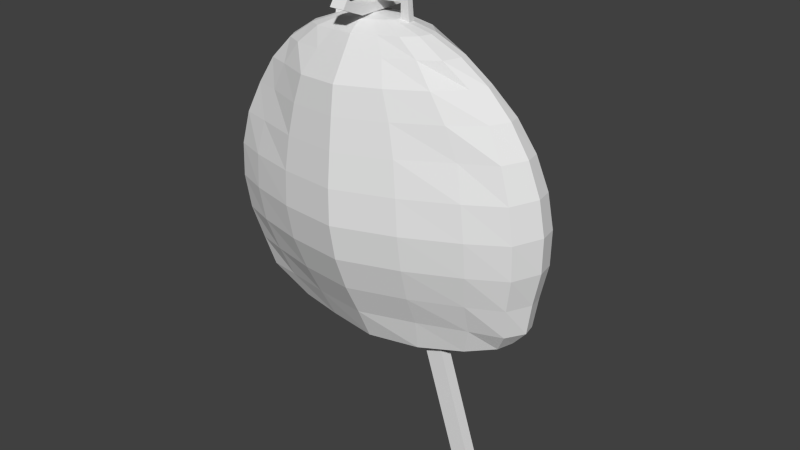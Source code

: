 # Source: bellAnimatedTextured.blend  (saved by Blender 2.75.0; exported with 4.5.12 LTS)
import bpy
from mathutils import Matrix  # noqa: F401  (used for matrix-valued properties, if any)

bpy.ops.wm.read_factory_settings(use_empty=True)
scene = bpy.context.scene
scene.name = 'Scene'

# ---- collections
col_collection_1 = bpy.data.collections.new('Collection 1'); scene.collection.children.link(col_collection_1)

# ---- world
world_world = bpy.data.worlds.new('World'); scene.world = world_world
world_world.color = (0.05088, 0.05088, 0.05088)
world_world.use_sun_shadow = False
world_world.sun_shadow_jitter_overblur = 0.0
world_world.cycles.sampling_method = 'MANUAL'
world_world.cycles.sample_map_resolution = 256

# ---- meshes
me_cube_001 = bpy.data.meshes.new('Cube.001')
me_cube_001.from_pydata([(-0.04473, -0.07242, 0.01757), (-0.04473, -0.07242, 0.05857), (-0.04473, 0.5708, 0.01757), (-0.04473, 0.5708, 0.05857), (0.02396, -0.07242, 0.01757), (0.02396, -0.07242, 0.05857), (0.02396, 0.5708, 0.01757), (0.02396, 0.5708, 0.05857), (-0.04473, -0.1809, 0.06272), (-0.04473, -0.1577, 0.0965), (0.02396, -0.1809, 0.06272), (0.02396, -0.1577, 0.0965)], [], [(1, 3, 2, 0), (3, 7, 6, 2), (7, 5, 4, 6), (5, 1, 9, 11), (0, 2, 6, 4), (5, 7, 3, 1), (11, 9, 8, 10), (4, 5, 11, 10), (1, 0, 8, 9), (0, 4, 10, 8)])
_uv = me_cube_001.uv_layers.new(name='UVMap')
_uv.uv.foreach_set('vector', [0.1634, 0.1384, 0.9532, 0.1334, 0.9533, 0.1864, 0.1729, 0.1877, 0.9532, 0.1334, 0.9532, 0.05501, 0.9999, 0.05501, 0.9999, 0.1334, 0.9532, 0.05501, 0.1614, 0.04966, 0.1707, 5.199e-05, 0.9535, 0.00805, 0.1614, 0.04966, 0.1634, 0.1384, 0.04604, 0.1332, 0.04628, 0.05619, 0.1729, 0.1877, 0.9533, 0.1864, 0.9534, 0.2701, 0.1701, 0.2704, 0.1614, 0.04966, 0.9532, 0.05501, 0.9532, 0.1334, 0.1634, 0.1384, 0.04628, 0.05619, 0.04604, 0.1332, 5.199e-05, 0.1331, 0.0002883, 0.05605, 0.1707, 5.199e-05, 0.1614, 0.04966, 0.04628, 0.05619, 0.03385, 0.01211, 0.1634, 0.1384, 0.1729, 0.1877, 0.03395, 0.1789, 0.04604, 0.1332, 0.1729, 0.1877, 0.1701, 0.2704, 0.02875, 0.2615, 0.03395, 0.1789])
_uv.active_render = True
_uv = me_cube_001.uv_layers.new(name='UVMap.001')
_uv.uv.foreach_set('vector', [0.1634, 0.1384, 0.9532, 0.1334, 0.9533, 0.1864, 0.1729, 0.1877, 0.9532, 0.1334, 0.9532, 0.05501, 0.9999, 0.05501, 0.9999, 0.1334, 0.9532, 0.05501, 0.1614, 0.04966, 0.1707, 5.199e-05, 0.9535, 0.00805, 0.1614, 0.04966, 0.1634, 0.1384, 0.04604, 0.1332, 0.04628, 0.05619, 0.1729, 0.1877, 0.9533, 0.1864, 0.9534, 0.2701, 0.1701, 0.2704, 0.1614, 0.04966, 0.9532, 0.05501, 0.9532, 0.1334, 0.1634, 0.1384, 0.04628, 0.05619, 0.04604, 0.1332, 5.199e-05, 0.1331, 0.0002883, 0.05605, 0.1707, 5.199e-05, 0.1614, 0.04966, 0.04628, 0.05619, 0.03385, 0.01211, 0.1634, 0.1384, 0.1729, 0.1877, 0.03395, 0.1789, 0.04604, 0.1332, 0.1729, 0.1877, 0.1701, 0.2704, 0.02875, 0.2615, 0.03395, 0.1789])
me_cube_001.use_remesh_preserve_volume = False
me_cube_001.use_remesh_preserve_attributes = False
me_cube_001.use_mirror_vertex_groups = False
me_cube_001.update()
me_cube = bpy.data.meshes.new('Cube')
me_cube.from_pydata([(-0.02953, 3.996e-05, -1.971), (-0.02953, 3.996e-05, 0.1402), (-0.01569, 0.05271, -1.971), (-0.01569, 0.05271, 0.02941), (0.053, 3.996e-05, -1.971), (0.053, 3.996e-05, 0.1402), (0.053, 0.05271, -1.971), (0.053, 0.05271, 0.02941)], [], [(1, 3, 2, 0), (3, 7, 6, 2), (7, 5, 4, 6), (5, 1, 0, 4), (0, 2, 6, 4), (5, 7, 3, 1)])
_uv = me_cube.uv_layers.new(name='UVMap')
_uv.uv.foreach_set('vector', [0.07928, 0.9874, 0.05473, 0.9375, 0.05473, 0.03601, 0.07928, 0.03601, 0.05473, 0.9375, 0.02377, 0.9375, 0.02377, 0.03601, 0.05473, 0.03601, 0.02377, 0.9375, 3.412e-05, 0.9874, 3.412e-05, 0.03601, 0.02377, 0.03601, 0.1165, 0.9874, 0.07928, 0.9874, 0.07928, 0.03601, 0.1165, 0.03601, 0.07928, 0.03601, 0.05473, 0.03601, 0.04686, 0.006069, 0.06982, 3.412e-05, 0.04427, 1.0, 0.02559, 0.9479, 0.05473, 0.9375, 0.07928, 0.9874])
me_cube.use_remesh_preserve_volume = False
me_cube.use_remesh_preserve_attributes = False
me_cube.use_mirror_vertex_groups = False
me_cube.update()
me_sphere = bpy.data.meshes.new('Sphere')
me_sphere.from_pydata([(-0.1538, 2.197e-08, 0.0009175), (-0.3018, 2.197e-08, -0.04396), (-0.4381, 2.197e-08, -0.1168), (-0.5576, 2.197e-08, -0.2149), (-0.6557, 2.197e-08, -0.3344), (-0.7285, 2.197e-08, -0.4707), (-0.7734, 2.197e-08, -0.6186), (-0.7886, 2.197e-08, -0.7725), (-0.7734, 2.197e-08, -0.9263), (-0.7285, 2.197e-08, -1.074), (-0.6961, -0.0002979, -1.211), (-0.6302, -0.0006282, -1.286), (-0.1509, 0.03001, 0.0009175), (-0.296, 0.0355, -0.04396), (-0.4297, 0.03873, -0.1168), (-0.5469, 0.03886, -0.2149), (-0.6431, 0.05799, -0.3344), (-0.7145, 0.07221, -0.4707), (-0.7585, 0.08097, -0.6186), (-0.7734, 0.08392, -0.7725), (-0.7585, 0.08097, -0.9263), (-0.7145, 0.07221, -1.074), (-0.6828, 0.06128, -1.211), (-0.6181, 0.04329, -1.282), (-0.1088, 0.08096, 0.0009175), (-0.2134, 0.118, -0.04396), (-0.3098, 0.1315, -0.1168), (-0.3943, 0.1409, -0.2149), (-0.4636, 0.1523, -0.3344), (-0.5152, 0.1667, -0.4707), (-0.5469, 0.1985, -0.6186), (-0.5576, 0.2092, -0.7725), (-0.5469, 0.1985, -0.9263), (-0.5152, 0.1667, -1.074), (-0.4922, 0.122, -1.211), (-0.4456, 0.07979, -1.3), (-0.03001, 0.1134, 0.0009175), (-0.05887, 0.1742, -0.04396), (-0.08547, 0.2041, -0.1168), (-0.1088, 0.2355, -0.2149), (-0.1279, 0.2622, -0.3344), (-0.1421, 0.2896, -0.4707), (-0.1509, 0.3058, -0.6186), (-0.1538, 0.3207, -0.7725), (-0.1509, 0.3058, -0.9263), (-0.1421, 0.2618, -1.074), (-0.1358, 0.2018, -1.211), (-0.1229, 0.1285, -1.33), (0.03001, 0.1134, 0.0009175), (0.05887, 0.1742, -0.04396), (0.08547, 0.2041, -0.1168), (0.1088, 0.2355, -0.2149), (0.1279, 0.2622, -0.3344), (0.1421, 0.2896, -0.4707), (0.1509, 0.3058, -0.6186), (0.1538, 0.3207, -0.7725), (0.1509, 0.3058, -0.9263), (0.1421, 0.2618, -1.074), (0.1358, 0.2018, -1.211), (0.1229, 0.1307, -1.33), (0.1088, 0.08096, 0.0009175), (0.2134, 0.118, -0.04396), (0.3098, 0.1315, -0.1168), (0.3943, 0.1548, -0.2149), (0.4636, 0.1523, -0.3344), (0.5152, 0.1667, -0.4707), (0.5469, 0.1985, -0.6186), (0.5576, 0.2092, -0.7725), (0.5469, 0.1985, -0.9263), (0.5152, 0.1715, -1.074), (0.4922, 0.149, -1.211), (0.4456, 0.08646, -1.33), (0.1509, 0.03001, 0.0009175), (0.296, 0.0355, -0.04396), (0.4297, 0.03873, -0.1168), (0.5469, 0.03886, -0.2149), (0.6431, 0.05799, -0.3344), (0.7145, 0.07221, -0.4707), (0.7585, 0.08097, -0.6186), (0.7734, 0.08392, -0.7725), (0.7585, 0.08097, -0.9263), (0.7145, 0.07221, -1.074), (0.6828, 0.06128, -1.211), (0.6181, 0.04329, -1.282), (0.1538, 1.628e-08, 0.0009175), (0.3018, 5.447e-08, -0.04396), (0.4381, 4.272e-08, -0.1168), (0.5576, 1.595e-09, -0.2149), (0.6557, -4.541e-08, -0.3344), (0.7285, 7.21e-08, -0.4707), (0.7734, -4.541e-08, -0.6186), (0.7886, -5.716e-08, -0.7725), (0.7734, -4.541e-08, -0.9263), (0.7285, 7.21e-08, -1.074), (0.6961, -0.000298, -1.211), (0.6302, -0.0006282, -1.274), (0.1421, -0.02178, 0.0009175), (0.2788, -0.04593, -0.04396), (0.4048, -0.07029, -0.1168), (0.5152, -0.0596, -0.2149), (0.6058, -0.07163, -0.3344), (0.6731, -0.09952, -0.4707), (0.7145, -0.1167, -0.6186), (0.7285, -0.1225, -0.7725), (0.7145, -0.1167, -0.9263), (0.6731, -0.09952, -1.074), (0.6431, -0.07635, -1.211), (0.5822, -0.03917, -1.298), (0.1088, -0.03923, 0.0009175), (0.2134, -0.08433, -0.04396), (0.3098, -0.108, -0.1168), (0.3943, -0.1423, -0.2149), (0.4636, -0.1507, -0.3344), (0.5152, -0.1556, -0.4707), (0.5469, -0.1873, -0.6186), (0.5576, -0.198, -0.7725), (0.5469, -0.1873, -0.9263), (0.5152, -0.1556, -1.074), (0.4922, -0.1108, -1.211), (0.4456, -0.08531, -1.33), (0.05887, -0.05172, 0.0009175), (0.1155, -0.09952, -0.04396), (0.1677, -0.1418, -0.1168), (0.2134, -0.2023, -0.2149), (0.2509, -0.222, -0.3344), (0.2788, -0.244, -0.4707), (0.296, -0.268, -0.6186), (0.3018, -0.282, -0.7725), (0.296, -0.268, -0.9263), (0.2788, -0.2266, -1.074), (0.2664, -0.1694, -1.211), (0.2412, -0.1369, -1.35), (2.915e-07, -0.06343, 0.0009175), (2.68e-07, -0.1225, -0.04396), (2.68e-07, -0.1751, -0.1168), (1.916e-07, -0.2447, -0.2149), (1.564e-07, -0.2719, -0.3344), (2.974e-07, -0.2995, -0.4707), (1.211e-07, -0.3269, -0.6186), (1.564e-07, -0.342, -0.7725), (1.211e-07, -0.3269, -0.9263), (2.974e-07, -0.282, -1.074), (1.523e-07, -0.2223, -1.211), (1.86e-07, -0.1665, -1.35), (-0.05887, -0.05172, 0.0009175), (-0.1155, -0.09952, -0.04396), (-0.1677, -0.1418, -0.1168), (-0.2134, -0.2023, -0.2149), (-0.2509, -0.222, -0.3344), (-0.2788, -0.244, -0.4707), (-0.296, -0.268, -0.6186), (-0.3018, -0.282, -0.7725), (-0.296, -0.268, -0.9263), (-0.2788, -0.2266, -1.074), (-0.2664, -0.1694, -1.211), (-0.2412, -0.1215, -1.338), (-0.1088, -0.03923, 0.0009175), (-0.2134, -0.08433, -0.04396), (-0.3098, -0.108, -0.1168), (-0.3943, -0.1168, -0.2149), (-0.4636, -0.125, -0.3344), (-0.5152, -0.1556, -0.4707), (-0.5469, -0.1873, -0.6186), (-0.5576, -0.198, -0.7725), (-0.5469, -0.1873, -0.9263), (-0.5152, -0.1556, -1.074), (-0.4922, -0.1108, -1.211), (-0.4456, -0.08164, -1.318), (-0.1421, -0.02178, 0.0009175), (-0.2788, -0.04593, -0.04396), (-0.4048, -0.05599, -0.1168), (-0.5152, -0.06501, -0.2149), (-0.6058, -0.07163, -0.3344), (-0.6731, -0.09952, -0.4707), (-0.7145, -0.1167, -0.6186), (-0.7285, -0.1225, -0.7725), (-0.7145, -0.1167, -0.9263), (-0.6731, -0.09952, -1.074), (-0.6431, -0.07635, -1.211), (-0.5822, -0.03917, -1.302), (6.524e-08, -7.636e-08, 0.01607), (0.1925, 0.03159, -0.01195), (0.1963, 2.723e-08, -0.01195), (0.1569, 0.003801, 0.05971), (0.1552, 0.03381, 0.05728), (0.1895, 0.03539, 0.0842), (0.1916, 0.003801, 0.0873), (0.1451, 0.00505, 0.06383), (0.1455, 0.03506, 0.0609), (0.1529, 0.03664, 0.1038), (0.1524, 0.00505, 0.1076), (-0.1378, 0.01217, 0.05962), (-0.1374, 0.04218, 0.05669), (-0.13, 0.04376, 0.0996), (-0.1305, 0.01217, 0.1033), (-0.1446, 0.01371, 0.05843), (-0.1421, 0.04372, 0.05681), (-0.1699, 0.0453, 0.09034), (-0.1731, 0.01371, 0.0924), (-0.1448, -0.0024, -0.02806), (-0.1418, 0.02761, -0.02823), (-0.1814, 0.02913, -0.0102), (-0.1852, -0.002456, -0.009944)], [], [(6, 5, 17, 18), (7, 6, 18, 19), (8, 7, 19, 20), (1, 0, 12, 13), (9, 8, 20, 21), (2, 1, 13, 14), (10, 9, 21, 22), (3, 2, 14, 15), (11, 10, 22, 23), (4, 3, 15, 16), (5, 4, 16, 17), (23, 22, 34, 35), (21, 20, 32, 33), (19, 18, 30, 31), (20, 19, 31, 32), (71, 70, 82, 83), (18, 17, 29, 30), (15, 14, 26, 27), (17, 16, 28, 29), (16, 15, 27, 28), (33, 32, 44, 45), (26, 25, 37, 38), (31, 30, 42, 43), (32, 31, 43, 44), (24, 180, 36), (30, 29, 41, 42), (27, 26, 38, 39), (29, 28, 40, 41), (28, 27, 39, 40), (25, 24, 36, 37), (47, 46, 58, 59), (45, 44, 56, 57), (43, 42, 54, 55), (40, 39, 51, 52), (41, 40, 52, 53), (42, 41, 53, 54), (39, 38, 50, 51), (38, 37, 49, 50), (44, 43, 55, 56), (55, 54, 66, 67), (56, 55, 67, 68), (49, 48, 60, 61), (57, 56, 68, 69), (50, 49, 61, 62), (58, 57, 69, 70), (51, 50, 62, 63), (59, 58, 70, 71), (52, 51, 63, 64), (53, 52, 64, 65), (54, 53, 65, 66), (65, 64, 76, 77), (66, 65, 77, 78), (67, 66, 78, 79), (63, 62, 74, 75), (62, 61, 73, 74), (60, 180, 72), (69, 68, 80, 81), (37, 36, 48, 49), (72, 84, 183, 184), (81, 80, 92, 93), (73, 181, 182, 85), (75, 74, 86, 87), (79, 78, 90, 91), (76, 75, 87, 88), (77, 76, 88, 89), (78, 77, 89, 90), (181, 72, 184, 185), (74, 73, 85, 86), (84, 182, 186, 183), (87, 86, 98, 99), (86, 85, 97, 98), (84, 180, 96), (93, 92, 104, 105), (88, 87, 99, 100), (89, 88, 100, 101), (91, 90, 102, 103), (92, 91, 103, 104), (85, 182, 84), (85, 84, 96, 97), (99, 98, 110, 111), (105, 104, 116, 117), (100, 99, 111, 112), (101, 100, 112, 113), (98, 97, 109, 110), (103, 102, 114, 115), (104, 103, 115, 116), (96, 180, 108), (97, 96, 108, 109), (117, 116, 128, 129), (115, 114, 126, 127), (113, 112, 124, 125), (114, 113, 125, 126), (112, 111, 123, 124), (108, 180, 120), (111, 110, 122, 123), (110, 109, 121, 122), (116, 115, 127, 128), (109, 108, 120, 121), (129, 128, 140, 141), (122, 121, 133, 134), (125, 124, 136, 137), (126, 125, 137, 138), (127, 126, 138, 139), (128, 127, 139, 140), (120, 180, 132), (124, 123, 135, 136), (123, 122, 134, 135), (121, 120, 132, 133), (141, 140, 152, 153), (135, 134, 146, 147), (138, 137, 149, 150), (139, 138, 150, 151), (140, 139, 151, 152), (137, 136, 148, 149), (134, 133, 145, 146), (132, 180, 144), (133, 132, 144, 145), (136, 135, 147, 148), (145, 144, 156, 157), (153, 152, 164, 165), (146, 145, 157, 158), (154, 153, 165, 166), (147, 146, 158, 159), (155, 154, 166, 167), (148, 147, 159, 160), (149, 148, 160, 161), (150, 149, 161, 162), (151, 150, 162, 163), (152, 151, 163, 164), (159, 158, 170, 171), (165, 164, 176, 177), (158, 157, 169, 170), (163, 162, 174, 175), (160, 159, 171, 172), (161, 160, 172, 173), (162, 161, 173, 174), (156, 180, 168), (164, 163, 175, 176), (157, 156, 168, 169), (179, 178, 10, 11), (0, 180, 12), (70, 69, 81, 82), (73, 72, 181), (82, 81, 93, 94), (167, 166, 178, 179), (166, 165, 177, 178), (13, 12, 24, 25), (22, 21, 33, 34), (48, 180, 60), (35, 34, 46, 47), (143, 142, 154, 155), (46, 45, 57, 58), (177, 176, 8, 9), (178, 177, 9, 10), (14, 13, 25, 26), (83, 82, 94, 95), (80, 79, 91, 92), (119, 118, 130, 131), (118, 117, 129, 130), (131, 130, 142, 143), (130, 129, 141, 142), (144, 180, 156), (142, 141, 153, 154), (61, 60, 72, 73), (175, 174, 6, 7), (107, 106, 118, 119), (176, 175, 7, 8), (173, 172, 4, 5), (170, 169, 1, 2), (174, 173, 5, 6), (171, 170, 2, 3), (168, 180, 0), (172, 171, 3, 4), (106, 105, 117, 118), (72, 180, 84), (186, 185, 189, 190), (182, 181, 185, 186), (12, 180, 24), (187, 190, 194, 191), (185, 184, 188, 189), (183, 186, 190, 187), (184, 183, 187, 188), (194, 193, 197, 198), (188, 187, 191, 192), (190, 189, 193, 194), (189, 188, 192, 193), (195, 198, 202, 199), (193, 192, 196, 197), (191, 194, 198, 195), (192, 191, 195, 196), (201, 200, 199, 202), (196, 195, 199, 200), (198, 197, 201, 202), (197, 196, 200, 201), (94, 93, 105, 106), (90, 89, 101, 102), (95, 94, 106, 107), (102, 101, 113, 114), (169, 168, 0, 1), (68, 67, 79, 80), (64, 63, 75, 76), (34, 33, 45, 46), (36, 180, 48)])
_uv = me_sphere.uv_layers.new(name='UVMap')
_uv.uv.foreach_set('vector', [0.5362, 0.8258, 0.5103, 0.8729, 0.4887, 0.8604, 0.5105, 0.8159, 0.5523, 0.7754, 0.5362, 0.8258, 0.5105, 0.8159, 0.5252, 0.7693, 0.5594, 0.723, 0.5523, 0.7754, 0.5252, 0.7693, 0.5319, 0.7207, 0.3345, 0.9919, 0.281, 0.9999, 0.2794, 0.9895, 0.3298, 0.9804, 0.5571, 0.6693, 0.5594, 0.723, 0.5319, 0.7207, 0.5321, 0.6702, 0.3856, 0.9745, 0.3345, 0.9919, 0.3298, 0.9804, 0.378, 0.9631, 0.5511, 0.6215, 0.5571, 0.6693, 0.5321, 0.6702, 0.5305, 0.6248, 0.4331, 0.9482, 0.3856, 0.9745, 0.378, 0.9631, 0.4232, 0.9382, 0.5377, 0.5889, 0.5511, 0.6215, 0.5305, 0.6248, 0.5221, 0.5939, 0.4755, 0.9142, 0.4331, 0.9482, 0.4232, 0.9382, 0.4596, 0.9014, 0.5103, 0.8729, 0.4755, 0.9142, 0.4596, 0.9014, 0.4887, 0.8604, 0.5221, 0.5939, 0.5305, 0.6248, 0.4683, 0.6086, 0.4647, 0.5718, 0.5321, 0.6702, 0.5319, 0.7207, 0.4572, 0.705, 0.4612, 0.6562, 0.5252, 0.7693, 0.5105, 0.8159, 0.4369, 0.7987, 0.4492, 0.7524, 0.5319, 0.7207, 0.5252, 0.7693, 0.4492, 0.7524, 0.4572, 0.705, 0.1617, 0.5042, 0.1449, 0.5494, 0.07834, 0.5383, 0.09738, 0.5119, 0.5105, 0.8159, 0.4887, 0.8604, 0.4206, 0.8441, 0.4369, 0.7987, 0.4232, 0.9382, 0.378, 0.9631, 0.3339, 0.9409, 0.367, 0.9165, 0.4887, 0.8604, 0.4596, 0.9014, 0.3965, 0.8838, 0.4206, 0.8441, 0.4596, 0.9014, 0.4232, 0.9382, 0.367, 0.9165, 0.3965, 0.8838, 0.4612, 0.6562, 0.4572, 0.705, 0.3327, 0.68, 0.3406, 0.6329, 0.3339, 0.9409, 0.2998, 0.9574, 0.2534, 0.9402, 0.2656, 0.9189, 0.4492, 0.7524, 0.4369, 0.7987, 0.3145, 0.7719, 0.3241, 0.7261, 0.4572, 0.705, 0.4492, 0.7524, 0.3241, 0.7261, 0.3327, 0.68, 0.2654, 0.9728, 0.2265, 0.9982, 0.2417, 0.9613, 0.4369, 0.7987, 0.4206, 0.8441, 0.3032, 0.8152, 0.3145, 0.7719, 0.367, 0.9165, 0.3339, 0.9409, 0.2656, 0.9189, 0.2783, 0.8902, 0.4206, 0.8441, 0.3965, 0.8838, 0.2911, 0.8554, 0.3032, 0.8152, 0.3965, 0.8838, 0.367, 0.9165, 0.2783, 0.8902, 0.2911, 0.8554, 0.2998, 0.9574, 0.2654, 0.9728, 0.2417, 0.9613, 0.2534, 0.9402, 0.3568, 0.5393, 0.3497, 0.5858, 0.262, 0.5685, 0.2733, 0.5225, 0.3406, 0.6329, 0.3327, 0.68, 0.2424, 0.6629, 0.2526, 0.616, 0.3241, 0.7261, 0.3145, 0.7719, 0.2253, 0.7548, 0.2333, 0.709, 0.2911, 0.8554, 0.2783, 0.8902, 0.2146, 0.8781, 0.2158, 0.8409, 0.3032, 0.8152, 0.2911, 0.8554, 0.2158, 0.8409, 0.2196, 0.7993, 0.3145, 0.7719, 0.3032, 0.8152, 0.2196, 0.7993, 0.2253, 0.7548, 0.2783, 0.8902, 0.2656, 0.9189, 0.2158, 0.9096, 0.2146, 0.8781, 0.2656, 0.9189, 0.2534, 0.9402, 0.2194, 0.9343, 0.2158, 0.9096, 0.3327, 0.68, 0.3241, 0.7261, 0.2333, 0.709, 0.2424, 0.6629, 0.2333, 0.709, 0.2253, 0.7548, 0.1019, 0.7346, 0.1075, 0.6872, 0.2424, 0.6629, 0.2333, 0.709, 0.1075, 0.6872, 0.1174, 0.6401, 0.2194, 0.9343, 0.2235, 0.9581, 0.1963, 0.9615, 0.1685, 0.9329, 0.2526, 0.616, 0.2424, 0.6629, 0.1174, 0.6401, 0.132, 0.5937, 0.2158, 0.9096, 0.2194, 0.9343, 0.1685, 0.9329, 0.1432, 0.904, 0.262, 0.5685, 0.2526, 0.616, 0.132, 0.5937, 0.1449, 0.5494, 0.2146, 0.8781, 0.2158, 0.9096, 0.1432, 0.904, 0.1247, 0.8678, 0.2733, 0.5225, 0.262, 0.5685, 0.1449, 0.5494, 0.1617, 0.5042, 0.2158, 0.8409, 0.2146, 0.8781, 0.1247, 0.8678, 0.108, 0.8281, 0.2196, 0.7993, 0.2158, 0.8409, 0.108, 0.8281, 0.1005, 0.7826, 0.2253, 0.7548, 0.2196, 0.7993, 0.1005, 0.7826, 0.1019, 0.7346, 0.1005, 0.7826, 0.108, 0.8281, 0.04369, 0.8212, 0.03161, 0.7728, 0.1019, 0.7346, 0.1005, 0.7826, 0.03161, 0.7728, 0.02746, 0.7237, 0.1075, 0.6872, 0.1019, 0.7346, 0.02746, 0.7237, 0.03068, 0.6752, 0.1247, 0.8678, 0.1432, 0.904, 0.09538, 0.9074, 0.06365, 0.8681, 0.1432, 0.904, 0.1685, 0.9329, 0.1303, 0.9413, 0.09538, 0.9074, 0.1963, 0.9615, 0.2265, 0.9982, 0.176, 0.9737, 0.132, 0.5937, 0.1174, 0.6401, 0.04206, 0.6275, 0.06025, 0.5802, 0.2534, 0.9402, 0.2417, 0.9613, 0.2235, 0.9581, 0.2194, 0.9343, 0.676, 0.09131, 0.6664, 0.0906, 0.6689, 0.07193, 0.6784, 0.07338, 0.06025, 0.5802, 0.04206, 0.6275, 0.01561, 0.6196, 0.03718, 0.5703, 0.1303, 0.9413, 0.1538, 0.9586, 0.1482, 0.9655, 0.1224, 0.9485, 0.06365, 0.8681, 0.09538, 0.9074, 0.0844, 0.9146, 0.05104, 0.8736, 0.03068, 0.6752, 0.02746, 0.7237, 0.0001236, 0.7237, 0.003298, 0.6711, 0.04369, 0.8212, 0.06365, 0.8681, 0.05104, 0.8736, 0.02445, 0.8273, 0.03161, 0.7728, 0.04369, 0.8212, 0.02445, 0.8273, 0.007159, 0.7766, 0.02746, 0.7237, 0.03161, 0.7728, 0.007159, 0.7766, 0.0001236, 0.7237, 0.689, 0.09612, 0.676, 0.09131, 0.6784, 0.07338, 0.6898, 0.06539, 0.09538, 0.9074, 0.1303, 0.9413, 0.1224, 0.9485, 0.0844, 0.9146, 0.6979, 0.004575, 0.7128, 0.01107, 0.6911, 0.03361, 0.6848, 0.02177, 0.4033, 0.4758, 0.3532, 0.4955, 0.3381, 0.4745, 0.384, 0.4598, 0.3532, 0.4955, 0.301, 0.5039, 0.2933, 0.4887, 0.3381, 0.4745, 0.2497, 0.5017, 0.2001, 0.4924, 0.2468, 0.4941, 0.5566, 0.2123, 0.554, 0.2658, 0.5119, 0.2561, 0.5186, 0.2066, 0.4494, 0.4469, 0.4033, 0.4758, 0.384, 0.4598, 0.4246, 0.4299, 0.4892, 0.4098, 0.4494, 0.4469, 0.4246, 0.4299, 0.4562, 0.3901, 0.5416, 0.3173, 0.5203, 0.3657, 0.481, 0.3477, 0.4998, 0.3031, 0.554, 0.2658, 0.5416, 0.3173, 0.4998, 0.3031, 0.5119, 0.2561, 0.557, 0.1115, 0.5569, 0.1115, 0.5569, 0.1115, 0.301, 0.5039, 0.2497, 0.5017, 0.2468, 0.4941, 0.2933, 0.4887, 0.384, 0.4598, 0.3381, 0.4745, 0.3092, 0.4608, 0.3429, 0.4365, 0.5186, 0.2066, 0.5119, 0.2561, 0.4575, 0.2378, 0.4666, 0.1892, 0.4246, 0.4299, 0.384, 0.4598, 0.3429, 0.4365, 0.3761, 0.4086, 0.4562, 0.3901, 0.4246, 0.4299, 0.3761, 0.4086, 0.4056, 0.3731, 0.3381, 0.4745, 0.2933, 0.4887, 0.2737, 0.4749, 0.3092, 0.4608, 0.4998, 0.3031, 0.481, 0.3477, 0.427, 0.3295, 0.4443, 0.2845, 0.5119, 0.2561, 0.4998, 0.3031, 0.4443, 0.2845, 0.4575, 0.2378, 0.2468, 0.4941, 0.2001, 0.4924, 0.2374, 0.4867, 0.2933, 0.4887, 0.2468, 0.4941, 0.2374, 0.4867, 0.2737, 0.4749, 0.4666, 0.1892, 0.4575, 0.2378, 0.3788, 0.2131, 0.3905, 0.166, 0.4443, 0.2845, 0.427, 0.3295, 0.3502, 0.3034, 0.3654, 0.2587, 0.4056, 0.3731, 0.3761, 0.4086, 0.3117, 0.3829, 0.3323, 0.3456, 0.427, 0.3295, 0.4056, 0.3731, 0.3323, 0.3456, 0.3502, 0.3034, 0.3761, 0.4086, 0.3429, 0.4365, 0.2895, 0.4139, 0.3117, 0.3829, 0.2374, 0.4867, 0.2001, 0.4924, 0.223, 0.4796, 0.3429, 0.4365, 0.3092, 0.4608, 0.2675, 0.444, 0.2895, 0.4139, 0.3092, 0.4608, 0.2737, 0.4749, 0.2452, 0.4644, 0.2675, 0.444, 0.4575, 0.2378, 0.4443, 0.2845, 0.3654, 0.2587, 0.3788, 0.2131, 0.2737, 0.4749, 0.2374, 0.4867, 0.223, 0.4796, 0.2452, 0.4644, 0.3905, 0.166, 0.3788, 0.2131, 0.2905, 0.188, 0.3041, 0.1427, 0.2675, 0.444, 0.2452, 0.4644, 0.2126, 0.4505, 0.2202, 0.425, 0.3323, 0.3456, 0.3117, 0.3829, 0.2401, 0.3575, 0.2516, 0.3182, 0.3502, 0.3034, 0.3323, 0.3456, 0.2516, 0.3182, 0.2642, 0.2756, 0.3654, 0.2587, 0.3502, 0.3034, 0.2642, 0.2756, 0.2773, 0.232, 0.3788, 0.2131, 0.3654, 0.2587, 0.2773, 0.232, 0.2905, 0.188, 0.223, 0.4796, 0.2001, 0.4924, 0.2062, 0.4718, 0.3117, 0.3829, 0.2895, 0.4139, 0.23, 0.3918, 0.2401, 0.3575, 0.2895, 0.4139, 0.2675, 0.444, 0.2202, 0.425, 0.23, 0.3918, 0.2452, 0.4644, 0.223, 0.4796, 0.2062, 0.4718, 0.2126, 0.4505, 0.3041, 0.1427, 0.2905, 0.188, 0.2026, 0.1609, 0.2186, 0.1147, 0.23, 0.3918, 0.2202, 0.425, 0.1702, 0.4152, 0.1682, 0.378, 0.2642, 0.2756, 0.2516, 0.3182, 0.1691, 0.2975, 0.1771, 0.2523, 0.2773, 0.232, 0.2642, 0.2756, 0.1771, 0.2523, 0.1887, 0.2066, 0.2905, 0.188, 0.2773, 0.232, 0.1887, 0.2066, 0.2026, 0.1609, 0.2516, 0.3182, 0.2401, 0.3575, 0.1662, 0.3401, 0.1691, 0.2975, 0.2202, 0.425, 0.2126, 0.4505, 0.1777, 0.4444, 0.1702, 0.4152, 0.2062, 0.4718, 0.2001, 0.4924, 0.188, 0.4692, 0.2126, 0.4505, 0.2062, 0.4718, 0.188, 0.4692, 0.1777, 0.4444, 0.2401, 0.3575, 0.23, 0.3918, 0.1682, 0.378, 0.1662, 0.3401, 0.1777, 0.4444, 0.188, 0.4692, 0.172, 0.4672, 0.1482, 0.4375, 0.2186, 0.1147, 0.2026, 0.1609, 0.123, 0.1384, 0.142, 0.09256, 0.1702, 0.4152, 0.1777, 0.4444, 0.1482, 0.4375, 0.1262, 0.4065, 0.2325, 0.06852, 0.2186, 0.1147, 0.142, 0.09256, 0.1574, 0.04678, 0.1682, 0.378, 0.1702, 0.4152, 0.1262, 0.4065, 0.107, 0.3703, 0.2511, 0.02541, 0.2325, 0.06852, 0.1574, 0.04678, 0.1799, 0.01217, 0.1662, 0.3401, 0.1682, 0.378, 0.107, 0.3703, 0.0944, 0.3279, 0.1691, 0.2975, 0.1662, 0.3401, 0.0944, 0.3279, 0.09253, 0.2805, 0.1771, 0.2523, 0.1691, 0.2975, 0.09253, 0.2805, 0.09832, 0.2322, 0.1887, 0.2066, 0.1771, 0.2523, 0.09832, 0.2322, 0.1085, 0.1849, 0.2026, 0.1609, 0.1887, 0.2066, 0.1085, 0.1849, 0.123, 0.1384, 0.107, 0.3703, 0.1262, 0.4065, 0.09157, 0.4046, 0.06485, 0.3639, 0.142, 0.09256, 0.123, 0.1384, 0.06713, 0.124, 0.08862, 0.07859, 0.1262, 0.4065, 0.1482, 0.4375, 0.1244, 0.4385, 0.09157, 0.4046, 0.1085, 0.1849, 0.09832, 0.2322, 0.04303, 0.218, 0.05157, 0.1702, 0.0944, 0.3279, 0.107, 0.3703, 0.06485, 0.3639, 0.04567, 0.3178, 0.09253, 0.2805, 0.0944, 0.3279, 0.04567, 0.3178, 0.04077, 0.2672, 0.09832, 0.2322, 0.09253, 0.2805, 0.04077, 0.2672, 0.04303, 0.218, 0.172, 0.4672, 0.2001, 0.4924, 0.1601, 0.4683, 0.123, 0.1384, 0.1085, 0.1849, 0.05157, 0.1702, 0.06713, 0.124, 0.1482, 0.4375, 0.172, 0.4672, 0.1601, 0.4683, 0.1244, 0.4385, 0.1301, 0.004418, 0.1076, 0.03635, 0.07996, 0.02172, 0.108, 0.0001236, 0.281, 0.9999, 0.2265, 0.9982, 0.2794, 0.9895, 0.1449, 0.5494, 0.132, 0.5937, 0.06025, 0.5802, 0.07834, 0.5383, 0.1303, 0.9413, 0.176, 0.9737, 0.1538, 0.9586, 0.07834, 0.5383, 0.06025, 0.5802, 0.03718, 0.5703, 0.06014, 0.5277, 0.1799, 0.01217, 0.1574, 0.04678, 0.1076, 0.03635, 0.1301, 0.004418, 0.1574, 0.04678, 0.142, 0.09256, 0.08862, 0.07859, 0.1076, 0.03635, 0.3298, 0.9804, 0.2794, 0.9895, 0.2654, 0.9728, 0.2998, 0.9574, 0.5305, 0.6248, 0.5321, 0.6702, 0.4612, 0.6562, 0.4683, 0.6086, 0.2235, 0.9581, 0.2265, 0.9982, 0.1963, 0.9615, 0.4647, 0.5718, 0.4683, 0.6086, 0.3497, 0.5858, 0.3568, 0.5393, 0.332, 0.04879, 0.3177, 0.09675, 0.2325, 0.06852, 0.2511, 0.02541, 0.3497, 0.5858, 0.3406, 0.6329, 0.2526, 0.616, 0.262, 0.5685, 0.08862, 0.07859, 0.06713, 0.124, 0.02624, 0.1091, 0.05343, 0.0625, 0.1076, 0.03635, 0.08862, 0.07859, 0.05343, 0.0625, 0.07996, 0.02172, 0.378, 0.9631, 0.3298, 0.9804, 0.2998, 0.9574, 0.3339, 0.9409, 0.09738, 0.5119, 0.07834, 0.5383, 0.06014, 0.5277, 0.08257, 0.5042, 0.04206, 0.6275, 0.03068, 0.6752, 0.003298, 0.6711, 0.01561, 0.6196, 0.4796, 0.0982, 0.4787, 0.1426, 0.4042, 0.1198, 0.4118, 0.07122, 0.4787, 0.1426, 0.4666, 0.1892, 0.3905, 0.166, 0.4042, 0.1198, 0.4118, 0.07122, 0.4042, 0.1198, 0.3177, 0.09675, 0.332, 0.04879, 0.4042, 0.1198, 0.3905, 0.166, 0.3041, 0.1427, 0.3177, 0.09675, 0.188, 0.4692, 0.2001, 0.4924, 0.172, 0.4672, 0.3177, 0.09675, 0.3041, 0.1427, 0.2186, 0.1147, 0.2325, 0.06852, 0.1685, 0.9329, 0.1963, 0.9615, 0.176, 0.9737, 0.1303, 0.9413, 0.05157, 0.1702, 0.04303, 0.218, 0.0001236, 0.2117, 0.008607, 0.1593, 0.5241, 0.1236, 0.5257, 0.1612, 0.4787, 0.1426, 0.4796, 0.0982, 0.06713, 0.124, 0.05157, 0.1702, 0.008607, 0.1593, 0.02624, 0.1091, 0.04077, 0.2672, 0.04567, 0.3178, 0.01552, 0.3187, 0.002239, 0.2657, 0.09157, 0.4046, 0.1244, 0.4385, 0.1096, 0.4469, 0.07054, 0.4112, 0.04303, 0.218, 0.04077, 0.2672, 0.002239, 0.2657, 0.0001236, 0.2117, 0.06485, 0.3639, 0.09157, 0.4046, 0.07054, 0.4112, 0.03866, 0.3679, 0.1601, 0.4683, 0.2001, 0.4924, 0.1536, 0.4731, 0.04567, 0.3178, 0.06485, 0.3639, 0.03866, 0.3679, 0.01552, 0.3187, 0.5257, 0.1612, 0.5186, 0.2066, 0.4666, 0.1892, 0.4787, 0.1426, 0.176, 0.9737, 0.2265, 0.9982, 0.1722, 0.984, 0.6911, 0.03361, 0.6963, 0.04309, 0.6819, 0.04715, 0.68, 0.03699, 0.7128, 0.01107, 0.7203, 0.01933, 0.6963, 0.04309, 0.6911, 0.03361, 0.2794, 0.9895, 0.2265, 0.9982, 0.2654, 0.9728, 0.6802, 0.02243, 0.68, 0.03699, 0.5941, 0.037, 0.5897, 0.02407, 0.6898, 0.06539, 0.6784, 0.07338, 0.6752, 0.07221, 0.6785, 0.05847, 0.6848, 0.02177, 0.6911, 0.03361, 0.68, 0.03699, 0.6802, 0.02243, 0.6784, 0.07338, 0.677, 0.08281, 0.6732, 0.08176, 0.6752, 0.07221, 0.5941, 0.037, 0.5924, 0.04715, 0.5793, 0.04369, 0.583, 0.03558, 0.6752, 0.07221, 0.6732, 0.08176, 0.5833, 0.06928, 0.5844, 0.0601, 0.68, 0.03699, 0.6819, 0.04715, 0.5924, 0.04715, 0.5941, 0.037, 0.6785, 0.05847, 0.6752, 0.07221, 0.5844, 0.0601, 0.5886, 0.04739, 0.5875, 0.02408, 0.583, 0.03558, 0.564, 0.01209, 0.572, 0.0001236, 0.5886, 0.04739, 0.5844, 0.0601, 0.583, 0.05982, 0.576, 0.0484, 0.5897, 0.02407, 0.5941, 0.037, 0.583, 0.03558, 0.5875, 0.02408, 0.5844, 0.0601, 0.5855, 0.06927, 0.5834, 0.06905, 0.583, 0.05982, 0.5669, 0.09751, 0.5664, 0.1113, 0.5569, 0.1104, 0.5569, 0.09637, 0.583, 0.05982, 0.5834, 0.06905, 0.5569, 0.07382, 0.5569, 0.06458, 0.583, 0.03558, 0.5793, 0.04369, 0.5569, 0.02103, 0.564, 0.01209, 0.576, 0.0484, 0.583, 0.05982, 0.5789, 0.08603, 0.5678, 0.07869, 0.5566, 0.164, 0.5566, 0.2123, 0.5186, 0.2066, 0.5257, 0.1612, 0.5203, 0.3657, 0.4892, 0.4098, 0.4562, 0.3901, 0.481, 0.3477, 0.5449, 0.1341, 0.5566, 0.164, 0.5257, 0.1612, 0.5241, 0.1236, 0.481, 0.3477, 0.4562, 0.3901, 0.4056, 0.3731, 0.427, 0.3295, 0.1244, 0.4385, 0.1601, 0.4683, 0.1536, 0.4731, 0.1096, 0.4469, 0.1174, 0.6401, 0.1075, 0.6872, 0.03068, 0.6752, 0.04206, 0.6275, 0.108, 0.8281, 0.1247, 0.8678, 0.06365, 0.8681, 0.04369, 0.8212, 0.4683, 0.6086, 0.4612, 0.6562, 0.3406, 0.6329, 0.3497, 0.5858, 0.2417, 0.9613, 0.2265, 0.9982, 0.2235, 0.9581])
me_sphere.use_remesh_preserve_volume = False
me_sphere.use_remesh_preserve_attributes = False
me_sphere.use_mirror_vertex_groups = False
me_sphere.update()

# ---- objects
ob_bracket = bpy.data.objects.new('Bracket', me_cube_001)
ob_clapper = bpy.data.objects.new('Clapper', me_cube)
ob_bell = bpy.data.objects.new('Bell', me_sphere)

# ---- transforms, parenting, visibility, modifiers, constraints
ob_bracket.location = (0.0, 0.0, 0.0)
ob_bracket.lineart.crease_threshold = 0.0
ob_clapper.location = (0.01249, -0.06963, -0.1854)
ob_clapper.rotation_euler = (0.0, -0.3045, 0.0)
ob_clapper.lineart.crease_threshold = 0.0
ob_bell.location = (0.0, 0.0, 0.0)
ob_bell.rotation_euler = (0.0, -0.08851, 0.0)
ob_bell.lineart.crease_threshold = 0.0

# ---- collection membership
col_collection_1.objects.link(ob_bracket)
col_collection_1.objects.link(ob_clapper)
col_collection_1.objects.link(ob_bell)

# ---- scene / render settings (as saved in the file)
scene.frame_start = 1; scene.frame_end = 80; scene.frame_set(69)
scene.render.engine = 'BLENDER_EEVEE_NEXT'
scene.render.resolution_percentage = 50
scene.render.dither_intensity = 0.0
scene.cycles.use_denoising = False
scene.cycles.samples = 10
scene.cycles.sampling_pattern = 'TABULATED_SOBOL'
scene.cycles.light_sampling_threshold = 0.0
scene.cycles.use_adaptive_sampling = False
scene.cycles.use_light_tree = False
scene.cycles.blur_glossy = 0.0
scene.cycles.pixel_filter_type = 'GAUSSIAN'
scene.cycles.sample_clamp_indirect = 0.0
scene.view_settings.view_transform = 'Standard'
bpy.context.view_layer.update()

# ---- added for rendering (the .blend has no active camera and no usable light): camera, sun
cam_auto = bpy.data.cameras.new('AutoCamera')
cam_auto.lens = 50.0
cam_auto.sensor_width = 36.0
cam_auto.clip_end = 1000.0
ob_auto_camera = bpy.data.objects.new('AutoCamera', cam_auto)
scene.collection.objects.link(ob_auto_camera)
ob_auto_camera.location = (2.79798, -3.17729, 1.24577)
ob_auto_camera.rotation_euler = (1.09748, -7.21219e-08, 0.694738)
scene.camera = ob_auto_camera
light_auto_sun = bpy.data.lights.new('AutoSun', 'SUN')
light_auto_sun.energy = 3.0
light_auto_sun.angle = 0.0523599
ob_auto_sun = bpy.data.objects.new('AutoSun', light_auto_sun)
scene.collection.objects.link(ob_auto_sun)
ob_auto_sun.rotation_euler = (0.872665, 0.174533, 0.523599)
bpy.context.view_layer.update()
